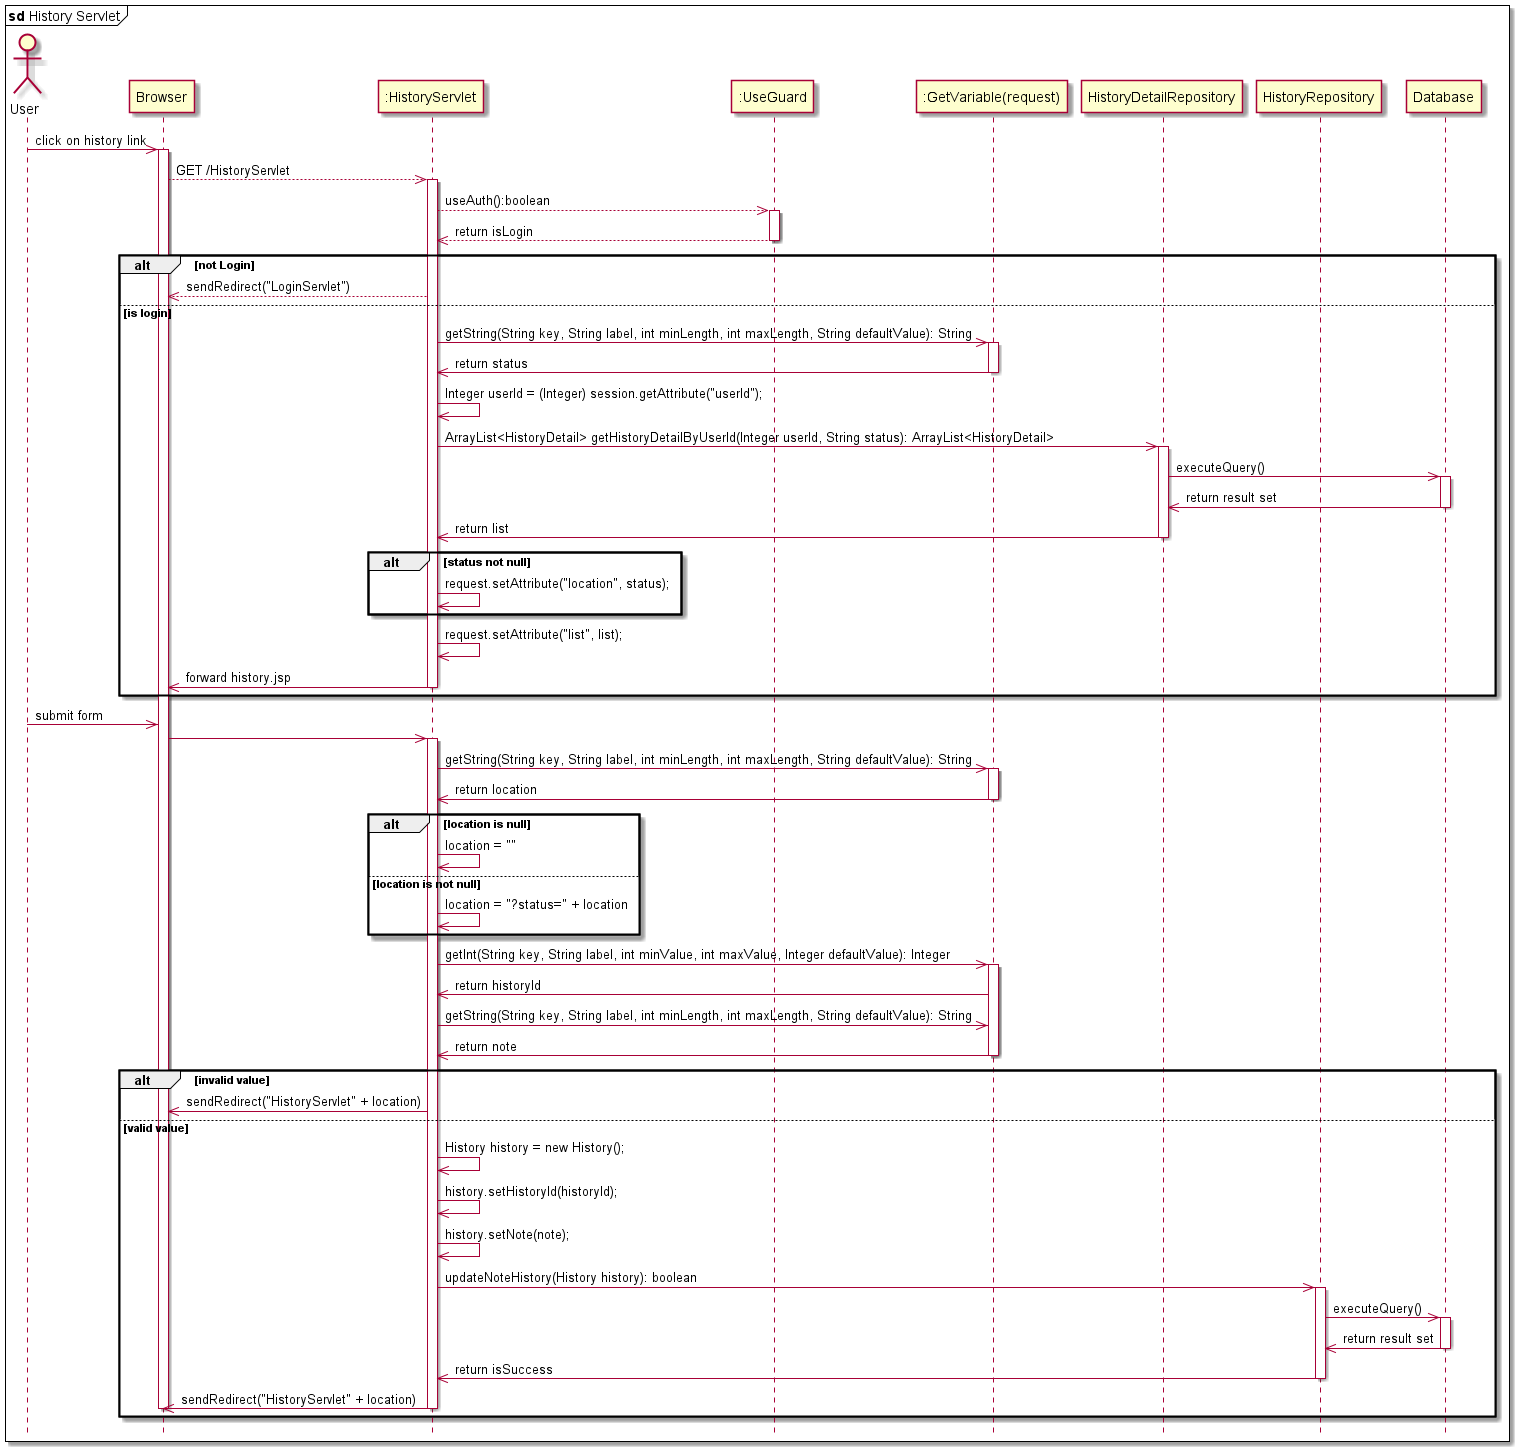

The diagram above was rendered by PlantUML. Its source (embedded in the PNG):
@startuml
hide footbox
mainframe <b>sd</b> History Servlet
actor User
participant "Browser" as Browser
participant ":HistoryServlet" as HistoryServlet
participant ":UseGuard" as UseGuard
participant ":GetVariable(request)" as GetVariable
participant "HistoryDetailRepository" as HistoryDetailRepository
participant "HistoryRepository" as HistoryRepository
participant "Database" as Database

User ->> Browser: click on history link
activate Browser
    Browser -->> HistoryServlet: GET /HistoryServlet
    activate HistoryServlet
        HistoryServlet -->> UseGuard: useAuth():boolean 
        activate UseGuard
                UseGuard -->> HistoryServlet:return isLogin
        deactivate UseGuard
        alt not Login
            HistoryServlet -->> Browser: sendRedirect("LoginServlet")
        else is login
            HistoryServlet ->> GetVariable: getString(String key, String label, int minLength, int maxLength, String defaultValue): String 
            activate GetVariable
                GetVariable ->> HistoryServlet: return status
            deactivate GetVariable
            HistoryServlet ->> HistoryServlet: Integer userId = (Integer) session.getAttribute("userId");
            HistoryServlet ->> HistoryDetailRepository: ArrayList<HistoryDetail> getHistoryDetailByUserId(Integer userId, String status): ArrayList<HistoryDetail>
                activate HistoryDetailRepository
                    HistoryDetailRepository ->> Database: executeQuery()
                            activate Database 
                                Database ->> HistoryDetailRepository: return result set
                            deactivate Database
                    HistoryDetailRepository ->> HistoryServlet: return list
                deactivate HistoryDetailRepository
            alt status not null
                HistoryServlet ->> HistoryServlet:request.setAttribute("location", status);
            end

            HistoryServlet ->> HistoryServlet: request.setAttribute("list", list);
            
            HistoryServlet ->> Browser: forward history.jsp
    deactivate HistoryServlet
        end

User ->> Browser: submit form
    Browser ->> HistoryServlet
    activate HistoryServlet
        HistoryServlet ->> GetVariable: getString(String key, String label, int minLength, int maxLength, String defaultValue): String
        activate GetVariable
            GetVariable ->> HistoryServlet: return location
        deactivate GetVariable
        alt location is null
            HistoryServlet ->> HistoryServlet: location = "" 
        else location is not null
            HistoryServlet ->> HistoryServlet: location = "?status=" + location 
        end

        HistoryServlet ->> GetVariable: getInt(String key, String label, int minValue, int maxValue, Integer defaultValue): Integer
        activate GetVariable
        GetVariable ->> HistoryServlet: return historyId

        HistoryServlet ->> GetVariable: getString(String key, String label, int minLength, int maxLength, String defaultValue): String
        GetVariable ->> HistoryServlet: return note
        deactivate GetVariable

        alt invalid value
            HistoryServlet ->> Browser: sendRedirect("HistoryServlet" + location)
        else valid value
            HistoryServlet ->> HistoryServlet: History history = new History();
            HistoryServlet ->> HistoryServlet: history.setHistoryId(historyId);
            HistoryServlet ->> HistoryServlet: history.setNote(note);

            HistoryServlet ->> HistoryRepository: updateNoteHistory(History history): boolean
                activate HistoryRepository
                HistoryRepository ->> Database: executeQuery()
                        activate Database 
                            Database ->> HistoryRepository: return result set
                        deactivate Database
                    HistoryRepository ->> HistoryServlet: return isSuccess
                deactivate HistoryRepository
            HistoryServlet ->> Browser: sendRedirect("HistoryServlet" + location)
    deactivate HistoryServlet  
deactivate Browser         
        end
@enduml